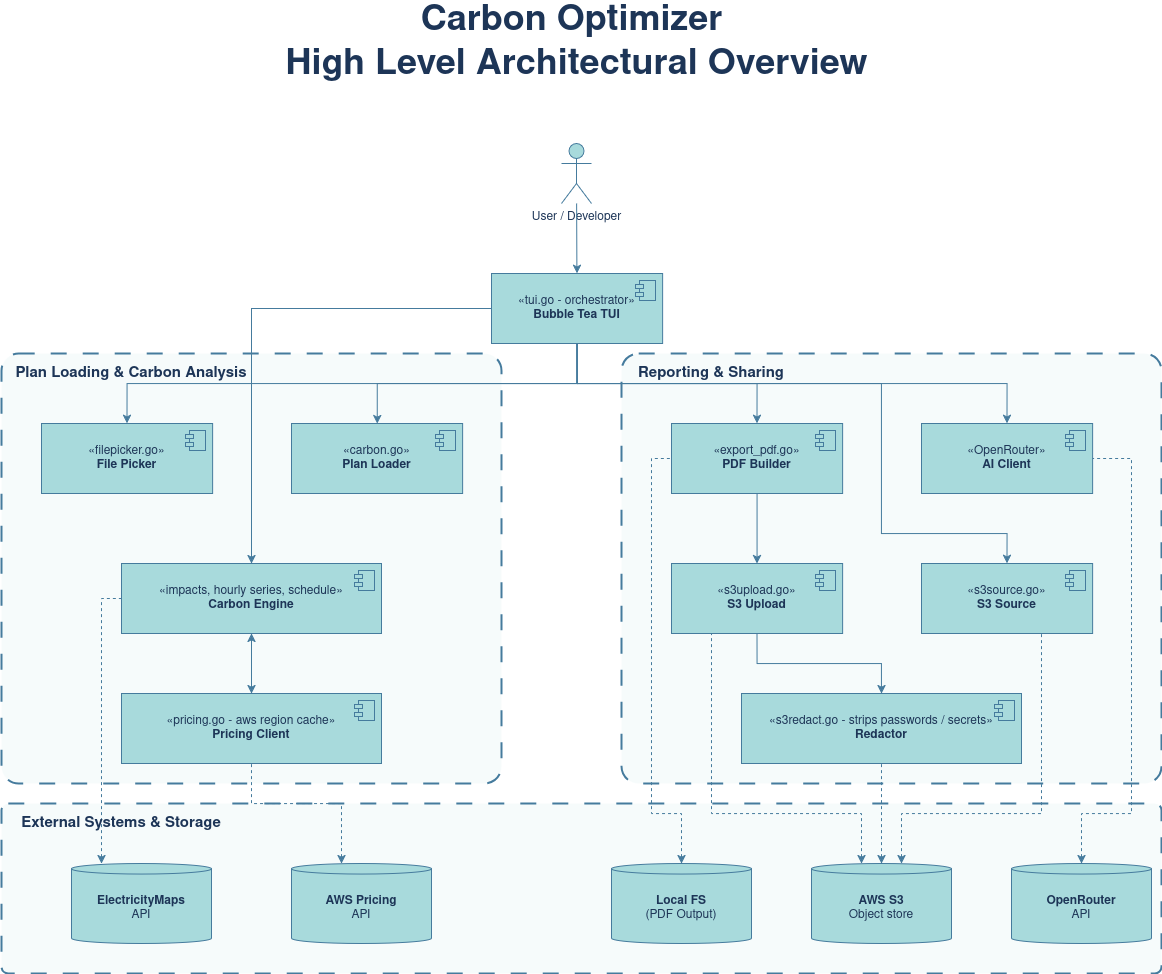

The diagram above was exported from draw.io. Its source (the exported page's mxGraphModel, read from the mxfile embedded in the PNG):
<mxGraphModel dx="3392" dy="1545" grid="1" gridSize="10" guides="1" tooltips="1" connect="1" arrows="1" fold="1" page="1" pageScale="1" pageWidth="850" pageHeight="1100" math="0" shadow="0">
  <root>
    <mxCell id="0" />
    <mxCell id="1" parent="0" />
    <mxCell id="dhcMim5DyUA-N7nEgw19-50" parent="1" style="rounded=1;whiteSpace=wrap;html=1;dashed=1;dashPattern=8 8;fillOpacity=10;arcSize=4;strokeWidth=2;labelBackgroundColor=none;fillColor=#A8DADC;strokeColor=#457B9D;fontColor=#1D3557;" value="" vertex="1">
      <mxGeometry height="430" width="540" x="470" y="620" as="geometry" />
    </mxCell>
    <mxCell id="dhcMim5DyUA-N7nEgw19-49" parent="1" style="rounded=1;whiteSpace=wrap;html=1;dashed=1;dashPattern=8 8;fillOpacity=10;arcSize=4;strokeWidth=2;labelBackgroundColor=none;fillColor=#A8DADC;strokeColor=#457B9D;fontColor=#1D3557;" value="" vertex="1">
      <mxGeometry height="430" width="500" x="-150" y="620" as="geometry" />
    </mxCell>
    <mxCell id="dhcMim5DyUA-N7nEgw19-51" parent="1" style="rounded=1;whiteSpace=wrap;html=1;dashed=1;dashPattern=8 8;fillOpacity=10;arcSize=4;strokeWidth=2;labelBackgroundColor=none;fillColor=#A8DADC;strokeColor=#457B9D;fontColor=#1D3557;" value="" vertex="1">
      <mxGeometry height="170" width="1160" x="-150" y="1070" as="geometry" />
    </mxCell>
    <mxCell id="_nQmCAzR2ddMzSpqiLYM-1" parent="1" style="shape=umlActor;verticalLabelPosition=bottom;verticalAlign=top;html=1;outlineConnect=0;labelBackgroundColor=none;fillColor=#A8DADC;strokeColor=#457B9D;fontColor=#1D3557;" value="User / Developer" vertex="1">
      <mxGeometry height="60" width="30" x="410" y="410" as="geometry" />
    </mxCell>
    <mxCell id="dhcMim5DyUA-N7nEgw19-33" edge="1" parent="1" source="_nQmCAzR2ddMzSpqiLYM-3" style="edgeStyle=orthogonalEdgeStyle;rounded=0;orthogonalLoop=1;jettySize=auto;html=1;exitX=0.5;exitY=1;exitDx=0;exitDy=0;entryX=0.5;entryY=0;entryDx=0;entryDy=0;labelBackgroundColor=none;strokeColor=#457B9D;fontColor=default;" target="dhcMim5DyUA-N7nEgw19-15">
      <mxGeometry relative="1" as="geometry" />
    </mxCell>
    <mxCell id="dhcMim5DyUA-N7nEgw19-34" edge="1" parent="1" source="_nQmCAzR2ddMzSpqiLYM-3" style="edgeStyle=orthogonalEdgeStyle;rounded=0;orthogonalLoop=1;jettySize=auto;html=1;exitX=0.5;exitY=1;exitDx=0;exitDy=0;entryX=0.5;entryY=0;entryDx=0;entryDy=0;labelBackgroundColor=none;strokeColor=#457B9D;fontColor=default;" target="dhcMim5DyUA-N7nEgw19-23">
      <mxGeometry relative="1" as="geometry">
        <Array as="points">
          <mxPoint x="426" y="650" />
          <mxPoint x="730" y="650" />
          <mxPoint x="730" y="800" />
          <mxPoint x="856" y="800" />
        </Array>
      </mxGeometry>
    </mxCell>
    <mxCell id="_nQmCAzR2ddMzSpqiLYM-3" parent="1" style="html=1;dropTarget=0;whiteSpace=wrap;labelBackgroundColor=none;fillColor=#A8DADC;strokeColor=#457B9D;fontColor=#1D3557;" value="«tui.go - orchestrator»&lt;br&gt;&lt;b&gt;Bubble Tea TUI&lt;/b&gt;" vertex="1">
      <mxGeometry height="70" width="171.11" x="340" y="540" as="geometry" />
    </mxCell>
    <mxCell id="_nQmCAzR2ddMzSpqiLYM-4" parent="_nQmCAzR2ddMzSpqiLYM-3" style="shape=module;jettyWidth=8;jettyHeight=4;labelBackgroundColor=none;fillColor=#A8DADC;strokeColor=#457B9D;fontColor=#1D3557;" value="" vertex="1">
      <mxGeometry height="20" relative="1" width="20" x="1" as="geometry">
        <mxPoint x="-27" y="7" as="offset" />
      </mxGeometry>
    </mxCell>
    <mxCell id="dhcMim5DyUA-N7nEgw19-5" parent="1" style="html=1;dropTarget=0;whiteSpace=wrap;labelBackgroundColor=none;fillColor=#A8DADC;strokeColor=#457B9D;fontColor=#1D3557;" value="«filepicker.go»&lt;br&gt;&lt;b&gt;File Picker&lt;/b&gt;" vertex="1">
      <mxGeometry height="70" width="171.11" x="-110" y="690" as="geometry" />
    </mxCell>
    <mxCell id="dhcMim5DyUA-N7nEgw19-6" parent="dhcMim5DyUA-N7nEgw19-5" style="shape=module;jettyWidth=8;jettyHeight=4;labelBackgroundColor=none;fillColor=#A8DADC;strokeColor=#457B9D;fontColor=#1D3557;" value="" vertex="1">
      <mxGeometry height="20" relative="1" width="20" x="1" as="geometry">
        <mxPoint x="-27" y="7" as="offset" />
      </mxGeometry>
    </mxCell>
    <mxCell id="dhcMim5DyUA-N7nEgw19-7" parent="1" style="html=1;dropTarget=0;whiteSpace=wrap;labelBackgroundColor=none;fillColor=#A8DADC;strokeColor=#457B9D;fontColor=#1D3557;" value="«carbon.go»&lt;br&gt;&lt;b&gt;Plan Loader&lt;/b&gt;" vertex="1">
      <mxGeometry height="70" width="171.11" x="140" y="690" as="geometry" />
    </mxCell>
    <mxCell id="dhcMim5DyUA-N7nEgw19-8" parent="dhcMim5DyUA-N7nEgw19-7" style="shape=module;jettyWidth=8;jettyHeight=4;labelBackgroundColor=none;fillColor=#A8DADC;strokeColor=#457B9D;fontColor=#1D3557;" value="" vertex="1">
      <mxGeometry height="20" relative="1" width="20" x="1" as="geometry">
        <mxPoint x="-27" y="7" as="offset" />
      </mxGeometry>
    </mxCell>
    <mxCell id="dhcMim5DyUA-N7nEgw19-29" edge="1" parent="1" source="dhcMim5DyUA-N7nEgw19-9" style="edgeStyle=orthogonalEdgeStyle;rounded=0;orthogonalLoop=1;jettySize=auto;html=1;exitX=0.5;exitY=1;exitDx=0;exitDy=0;entryX=0.5;entryY=0;entryDx=0;entryDy=0;labelBackgroundColor=none;strokeColor=#457B9D;fontColor=default;" target="dhcMim5DyUA-N7nEgw19-11">
      <mxGeometry relative="1" as="geometry" />
    </mxCell>
    <mxCell id="dhcMim5DyUA-N7nEgw19-9" parent="1" style="html=1;dropTarget=0;whiteSpace=wrap;labelBackgroundColor=none;fillColor=#A8DADC;strokeColor=#457B9D;fontColor=#1D3557;" value="«impacts, hourly series, schedule»&lt;br&gt;&lt;b&gt;Carbon Engine&lt;/b&gt;" vertex="1">
      <mxGeometry height="70" width="260" x="-30" y="830" as="geometry" />
    </mxCell>
    <mxCell id="dhcMim5DyUA-N7nEgw19-10" parent="dhcMim5DyUA-N7nEgw19-9" style="shape=module;jettyWidth=8;jettyHeight=4;labelBackgroundColor=none;fillColor=#A8DADC;strokeColor=#457B9D;fontColor=#1D3557;" value="" vertex="1">
      <mxGeometry height="20" relative="1" width="20" x="1" as="geometry">
        <mxPoint x="-27" y="7" as="offset" />
      </mxGeometry>
    </mxCell>
    <mxCell id="dhcMim5DyUA-N7nEgw19-30" edge="1" parent="1" source="dhcMim5DyUA-N7nEgw19-11" style="edgeStyle=orthogonalEdgeStyle;rounded=0;orthogonalLoop=1;jettySize=auto;html=1;exitX=0.5;exitY=0;exitDx=0;exitDy=0;entryX=0.5;entryY=1;entryDx=0;entryDy=0;labelBackgroundColor=none;strokeColor=#457B9D;fontColor=default;" target="dhcMim5DyUA-N7nEgw19-9">
      <mxGeometry relative="1" as="geometry" />
    </mxCell>
    <mxCell id="dhcMim5DyUA-N7nEgw19-11" parent="1" style="html=1;dropTarget=0;whiteSpace=wrap;labelBackgroundColor=none;fillColor=#A8DADC;strokeColor=#457B9D;fontColor=#1D3557;" value="«pricing.go - aws region cache»&lt;br&gt;&lt;b&gt;Pricing Client&lt;/b&gt;" vertex="1">
      <mxGeometry height="70" width="260" x="-30" y="960" as="geometry" />
    </mxCell>
    <mxCell id="dhcMim5DyUA-N7nEgw19-12" parent="dhcMim5DyUA-N7nEgw19-11" style="shape=module;jettyWidth=8;jettyHeight=4;labelBackgroundColor=none;fillColor=#A8DADC;strokeColor=#457B9D;fontColor=#1D3557;" value="" vertex="1">
      <mxGeometry height="20" relative="1" width="20" x="1" as="geometry">
        <mxPoint x="-27" y="7" as="offset" />
      </mxGeometry>
    </mxCell>
    <mxCell id="dhcMim5DyUA-N7nEgw19-35" edge="1" parent="1" source="dhcMim5DyUA-N7nEgw19-13" style="edgeStyle=orthogonalEdgeStyle;rounded=0;orthogonalLoop=1;jettySize=auto;html=1;exitX=0.5;exitY=1;exitDx=0;exitDy=0;entryX=0.5;entryY=0;entryDx=0;entryDy=0;labelBackgroundColor=none;strokeColor=#457B9D;fontColor=default;" target="dhcMim5DyUA-N7nEgw19-21">
      <mxGeometry relative="1" as="geometry" />
    </mxCell>
    <mxCell id="dhcMim5DyUA-N7nEgw19-13" parent="1" style="html=1;dropTarget=0;whiteSpace=wrap;labelBackgroundColor=none;fillColor=#A8DADC;strokeColor=#457B9D;fontColor=#1D3557;" value="«export_pdf.go»&lt;br&gt;&lt;b&gt;PDF Builder&lt;/b&gt;" vertex="1">
      <mxGeometry height="70" width="171.11" x="520" y="690" as="geometry" />
    </mxCell>
    <mxCell id="dhcMim5DyUA-N7nEgw19-14" parent="dhcMim5DyUA-N7nEgw19-13" style="shape=module;jettyWidth=8;jettyHeight=4;labelBackgroundColor=none;fillColor=#A8DADC;strokeColor=#457B9D;fontColor=#1D3557;" value="" vertex="1">
      <mxGeometry height="20" relative="1" width="20" x="1" as="geometry">
        <mxPoint x="-27" y="7" as="offset" />
      </mxGeometry>
    </mxCell>
    <mxCell id="dhcMim5DyUA-N7nEgw19-15" parent="1" style="html=1;dropTarget=0;whiteSpace=wrap;labelBackgroundColor=none;fillColor=#A8DADC;strokeColor=#457B9D;fontColor=#1D3557;" value="«OpenRouter»&lt;br&gt;&lt;b&gt;AI Client&lt;/b&gt;" vertex="1">
      <mxGeometry height="70" width="171.11" x="770" y="690" as="geometry" />
    </mxCell>
    <mxCell id="dhcMim5DyUA-N7nEgw19-16" parent="dhcMim5DyUA-N7nEgw19-15" style="shape=module;jettyWidth=8;jettyHeight=4;labelBackgroundColor=none;fillColor=#A8DADC;strokeColor=#457B9D;fontColor=#1D3557;" value="" vertex="1">
      <mxGeometry height="20" relative="1" width="20" x="1" as="geometry">
        <mxPoint x="-27" y="7" as="offset" />
      </mxGeometry>
    </mxCell>
    <mxCell id="dhcMim5DyUA-N7nEgw19-19" parent="1" style="html=1;dropTarget=0;whiteSpace=wrap;labelBackgroundColor=none;fillColor=#A8DADC;strokeColor=#457B9D;fontColor=#1D3557;" value="«s3redact.go - strips passwords / secrets»&lt;br&gt;&lt;b&gt;Redactor&lt;/b&gt;" vertex="1">
      <mxGeometry height="70" width="280" x="590" y="960" as="geometry" />
    </mxCell>
    <mxCell id="dhcMim5DyUA-N7nEgw19-20" parent="dhcMim5DyUA-N7nEgw19-19" style="shape=module;jettyWidth=8;jettyHeight=4;labelBackgroundColor=none;fillColor=#A8DADC;strokeColor=#457B9D;fontColor=#1D3557;" value="" vertex="1">
      <mxGeometry height="20" relative="1" width="20" x="1" as="geometry">
        <mxPoint x="-27" y="7" as="offset" />
      </mxGeometry>
    </mxCell>
    <mxCell id="dhcMim5DyUA-N7nEgw19-36" edge="1" parent="1" source="dhcMim5DyUA-N7nEgw19-21" style="edgeStyle=orthogonalEdgeStyle;rounded=0;orthogonalLoop=1;jettySize=auto;html=1;exitX=0.5;exitY=1;exitDx=0;exitDy=0;entryX=0.5;entryY=0;entryDx=0;entryDy=0;labelBackgroundColor=none;strokeColor=#457B9D;fontColor=default;" target="dhcMim5DyUA-N7nEgw19-19">
      <mxGeometry relative="1" as="geometry" />
    </mxCell>
    <mxCell id="dhcMim5DyUA-N7nEgw19-21" parent="1" style="html=1;dropTarget=0;whiteSpace=wrap;labelBackgroundColor=none;fillColor=#A8DADC;strokeColor=#457B9D;fontColor=#1D3557;" value="«s3upload.go»&lt;br&gt;&lt;b&gt;S3 Upload&lt;/b&gt;" vertex="1">
      <mxGeometry height="70" width="171.11" x="520" y="830" as="geometry" />
    </mxCell>
    <mxCell id="dhcMim5DyUA-N7nEgw19-22" parent="dhcMim5DyUA-N7nEgw19-21" style="shape=module;jettyWidth=8;jettyHeight=4;labelBackgroundColor=none;fillColor=#A8DADC;strokeColor=#457B9D;fontColor=#1D3557;" value="" vertex="1">
      <mxGeometry height="20" relative="1" width="20" x="1" as="geometry">
        <mxPoint x="-27" y="7" as="offset" />
      </mxGeometry>
    </mxCell>
    <mxCell id="dhcMim5DyUA-N7nEgw19-23" parent="1" style="html=1;dropTarget=0;whiteSpace=wrap;labelBackgroundColor=none;fillColor=#A8DADC;strokeColor=#457B9D;fontColor=#1D3557;" value="«s3source.go»&lt;br&gt;&lt;b&gt;S3 Source&lt;/b&gt;" vertex="1">
      <mxGeometry height="70" width="171.11" x="770" y="830" as="geometry" />
    </mxCell>
    <mxCell id="dhcMim5DyUA-N7nEgw19-24" parent="dhcMim5DyUA-N7nEgw19-23" style="shape=module;jettyWidth=8;jettyHeight=4;labelBackgroundColor=none;fillColor=#A8DADC;strokeColor=#457B9D;fontColor=#1D3557;" value="" vertex="1">
      <mxGeometry height="20" relative="1" width="20" x="1" as="geometry">
        <mxPoint x="-27" y="7" as="offset" />
      </mxGeometry>
    </mxCell>
    <mxCell id="dhcMim5DyUA-N7nEgw19-25" edge="1" parent="1" source="_nQmCAzR2ddMzSpqiLYM-1" style="endArrow=classic;html=1;rounded=0;labelBackgroundColor=none;strokeColor=#457B9D;fontColor=default;" target="_nQmCAzR2ddMzSpqiLYM-3" value="">
      <mxGeometry height="50" relative="1" width="50" as="geometry">
        <mxPoint x="430" y="740" as="sourcePoint" />
        <mxPoint x="480" y="690" as="targetPoint" />
      </mxGeometry>
    </mxCell>
    <mxCell id="dhcMim5DyUA-N7nEgw19-26" edge="1" parent="1" source="_nQmCAzR2ddMzSpqiLYM-3" style="endArrow=classic;html=1;rounded=0;exitX=0.5;exitY=1;exitDx=0;exitDy=0;entryX=0.5;entryY=0;entryDx=0;entryDy=0;edgeStyle=orthogonalEdgeStyle;labelBackgroundColor=none;strokeColor=#457B9D;fontColor=default;" target="dhcMim5DyUA-N7nEgw19-5" value="">
      <mxGeometry height="50" relative="1" width="50" as="geometry">
        <mxPoint x="380" y="720" as="sourcePoint" />
        <mxPoint x="380" y="790" as="targetPoint" />
      </mxGeometry>
    </mxCell>
    <mxCell id="dhcMim5DyUA-N7nEgw19-27" edge="1" parent="1" source="_nQmCAzR2ddMzSpqiLYM-3" style="endArrow=classic;html=1;rounded=0;exitX=0.5;exitY=1;exitDx=0;exitDy=0;edgeStyle=orthogonalEdgeStyle;labelBackgroundColor=none;strokeColor=#457B9D;fontColor=default;" target="dhcMim5DyUA-N7nEgw19-7" value="">
      <mxGeometry height="50" relative="1" width="50" as="geometry">
        <mxPoint x="360" y="720" as="sourcePoint" />
        <mxPoint x="360" y="790" as="targetPoint" />
      </mxGeometry>
    </mxCell>
    <mxCell id="dhcMim5DyUA-N7nEgw19-28" edge="1" parent="1" source="_nQmCAzR2ddMzSpqiLYM-3" style="endArrow=classic;html=1;rounded=0;exitX=0;exitY=0.5;exitDx=0;exitDy=0;entryX=0.5;entryY=0;entryDx=0;entryDy=0;edgeStyle=orthogonalEdgeStyle;labelBackgroundColor=none;strokeColor=#457B9D;fontColor=default;" target="dhcMim5DyUA-N7nEgw19-9" value="">
      <mxGeometry height="50" relative="1" width="50" as="geometry">
        <mxPoint x="380" y="740" as="sourcePoint" />
        <mxPoint x="380" y="810" as="targetPoint" />
      </mxGeometry>
    </mxCell>
    <mxCell id="dhcMim5DyUA-N7nEgw19-32" edge="1" parent="1" source="_nQmCAzR2ddMzSpqiLYM-3" style="endArrow=classic;html=1;rounded=0;exitX=0.5;exitY=1;exitDx=0;exitDy=0;entryX=0.5;entryY=0;entryDx=0;entryDy=0;edgeStyle=orthogonalEdgeStyle;labelBackgroundColor=none;strokeColor=#457B9D;fontColor=default;" target="dhcMim5DyUA-N7nEgw19-13" value="">
      <mxGeometry height="50" relative="1" width="50" as="geometry">
        <Array as="points">
          <mxPoint x="426" y="650" />
          <mxPoint x="606" y="650" />
        </Array>
        <mxPoint x="430" y="730" as="sourcePoint" />
        <mxPoint x="430" y="800" as="targetPoint" />
      </mxGeometry>
    </mxCell>
    <mxCell id="dhcMim5DyUA-N7nEgw19-37" parent="1" style="shape=cylinder3;whiteSpace=wrap;html=1;boundedLbl=1;backgroundOutline=1;size=5.333333333333371;labelBackgroundColor=none;fillColor=#A8DADC;strokeColor=#457B9D;fontColor=#1D3557;" value="&lt;b&gt;ElectricityMaps&lt;/b&gt;&lt;br&gt;API" vertex="1">
      <mxGeometry height="80" width="140" x="-80" y="1130" as="geometry" />
    </mxCell>
    <mxCell id="dhcMim5DyUA-N7nEgw19-38" parent="1" style="shape=cylinder3;whiteSpace=wrap;html=1;boundedLbl=1;backgroundOutline=1;size=5.333333333333371;labelBackgroundColor=none;fillColor=#A8DADC;strokeColor=#457B9D;fontColor=#1D3557;" value="&lt;b&gt;AWS Pricing&lt;/b&gt;&lt;br&gt;API" vertex="1">
      <mxGeometry height="80" width="140" x="140" y="1130" as="geometry" />
    </mxCell>
    <mxCell id="dhcMim5DyUA-N7nEgw19-39" parent="1" style="shape=cylinder3;whiteSpace=wrap;html=1;boundedLbl=1;backgroundOutline=1;size=5.333333333333371;labelBackgroundColor=none;fillColor=#A8DADC;strokeColor=#457B9D;fontColor=#1D3557;" value="&lt;b&gt;AWS S3&lt;/b&gt;&lt;br&gt;Object store" vertex="1">
      <mxGeometry height="80" width="140" x="660" y="1130" as="geometry" />
    </mxCell>
    <mxCell id="dhcMim5DyUA-N7nEgw19-40" parent="1" style="shape=cylinder3;whiteSpace=wrap;html=1;boundedLbl=1;backgroundOutline=1;size=5.333333333333371;labelBackgroundColor=none;fillColor=#A8DADC;strokeColor=#457B9D;fontColor=#1D3557;" value="&lt;b&gt;Local FS&lt;/b&gt;&lt;br&gt;(PDF Output)" vertex="1">
      <mxGeometry height="80" width="140" x="460" y="1130" as="geometry" />
    </mxCell>
    <mxCell id="dhcMim5DyUA-N7nEgw19-41" parent="1" style="shape=cylinder3;whiteSpace=wrap;html=1;boundedLbl=1;backgroundOutline=1;size=5.333333333333371;labelBackgroundColor=none;fillColor=#A8DADC;strokeColor=#457B9D;fontColor=#1D3557;" value="&lt;b&gt;OpenRouter&lt;/b&gt;&lt;br&gt;API" vertex="1">
      <mxGeometry height="80" width="140" x="860" y="1130" as="geometry" />
    </mxCell>
    <mxCell id="dhcMim5DyUA-N7nEgw19-42" edge="1" parent="1" source="dhcMim5DyUA-N7nEgw19-39" style="endArrow=none;dashed=1;html=1;rounded=0;edgeStyle=orthogonalEdgeStyle;endFill=0;startArrow=classic;startFill=1;labelBackgroundColor=none;strokeColor=#457B9D;fontColor=default;" target="dhcMim5DyUA-N7nEgw19-21" value="">
      <mxGeometry height="50" relative="1" width="50" as="geometry">
        <Array as="points">
          <mxPoint x="710" y="1080" />
          <mxPoint x="560" y="1080" />
        </Array>
        <mxPoint x="610" y="930" as="sourcePoint" />
        <mxPoint x="660" y="880" as="targetPoint" />
      </mxGeometry>
    </mxCell>
    <mxCell id="dhcMim5DyUA-N7nEgw19-43" edge="1" parent="1" source="dhcMim5DyUA-N7nEgw19-39" style="endArrow=none;dashed=1;html=1;rounded=0;edgeStyle=orthogonalEdgeStyle;startArrow=classic;startFill=1;labelBackgroundColor=none;strokeColor=#457B9D;fontColor=default;" target="dhcMim5DyUA-N7nEgw19-23" value="">
      <mxGeometry height="50" relative="1" width="50" as="geometry">
        <Array as="points">
          <mxPoint x="750" y="1080" />
          <mxPoint x="890" y="1080" />
        </Array>
        <mxPoint x="610" y="930" as="sourcePoint" />
        <mxPoint x="660" y="880" as="targetPoint" />
      </mxGeometry>
    </mxCell>
    <mxCell id="dhcMim5DyUA-N7nEgw19-44" edge="1" parent="1" source="dhcMim5DyUA-N7nEgw19-39" style="endArrow=none;dashed=1;html=1;rounded=0;edgeStyle=orthogonalEdgeStyle;startArrow=classic;startFill=1;labelBackgroundColor=none;strokeColor=#457B9D;fontColor=default;" target="dhcMim5DyUA-N7nEgw19-19" value="">
      <mxGeometry height="50" relative="1" width="50" as="geometry">
        <Array as="points">
          <mxPoint x="730" y="1100" />
          <mxPoint x="730" y="1100" />
        </Array>
        <mxPoint x="540" y="1120" as="sourcePoint" />
        <mxPoint x="660" y="880" as="targetPoint" />
      </mxGeometry>
    </mxCell>
    <mxCell id="dhcMim5DyUA-N7nEgw19-45" edge="1" parent="1" source="dhcMim5DyUA-N7nEgw19-40" style="endArrow=none;dashed=1;html=1;rounded=0;edgeStyle=orthogonalEdgeStyle;endFill=0;startArrow=classic;startFill=1;labelBackgroundColor=none;strokeColor=#457B9D;fontColor=default;" target="dhcMim5DyUA-N7nEgw19-13" value="">
      <mxGeometry height="50" relative="1" width="50" as="geometry">
        <Array as="points">
          <mxPoint x="530" y="1080" />
          <mxPoint x="500" y="1080" />
          <mxPoint x="500" y="725" />
        </Array>
        <mxPoint x="480" y="1195" as="sourcePoint" />
        <mxPoint x="480" y="940" as="targetPoint" />
      </mxGeometry>
    </mxCell>
    <mxCell id="dhcMim5DyUA-N7nEgw19-46" edge="1" parent="1" source="dhcMim5DyUA-N7nEgw19-41" style="endArrow=none;dashed=1;html=1;rounded=0;edgeStyle=orthogonalEdgeStyle;endFill=0;startArrow=classic;startFill=1;labelBackgroundColor=none;strokeColor=#457B9D;fontColor=default;" target="dhcMim5DyUA-N7nEgw19-15" value="">
      <mxGeometry height="50" relative="1" width="50" as="geometry">
        <Array as="points">
          <mxPoint x="930" y="1080" />
          <mxPoint x="980" y="1080" />
          <mxPoint x="980" y="725" />
        </Array>
        <mxPoint x="1100" y="1235" as="sourcePoint" />
        <mxPoint x="1100" y="980" as="targetPoint" />
      </mxGeometry>
    </mxCell>
    <mxCell id="dhcMim5DyUA-N7nEgw19-47" edge="1" parent="1" source="dhcMim5DyUA-N7nEgw19-37" style="endArrow=none;dashed=1;html=1;rounded=0;edgeStyle=orthogonalEdgeStyle;endFill=0;startArrow=classic;startFill=1;labelBackgroundColor=none;strokeColor=#457B9D;fontColor=default;" target="dhcMim5DyUA-N7nEgw19-9" value="">
      <mxGeometry height="50" relative="1" width="50" as="geometry">
        <Array as="points">
          <mxPoint x="-50" y="865" />
        </Array>
        <mxPoint x="-160" y="1335" as="sourcePoint" />
        <mxPoint x="-170" y="940" as="targetPoint" />
      </mxGeometry>
    </mxCell>
    <mxCell id="dhcMim5DyUA-N7nEgw19-48" edge="1" parent="1" source="dhcMim5DyUA-N7nEgw19-38" style="endArrow=none;dashed=1;html=1;rounded=0;edgeStyle=orthogonalEdgeStyle;endFill=0;startArrow=classic;startFill=1;labelBackgroundColor=none;strokeColor=#457B9D;fontColor=default;" target="dhcMim5DyUA-N7nEgw19-11" value="">
      <mxGeometry height="50" relative="1" width="50" as="geometry">
        <Array as="points">
          <mxPoint x="190" y="1070" />
          <mxPoint x="100" y="1070" />
        </Array>
        <mxPoint x="190" y="1325" as="sourcePoint" />
        <mxPoint x="210" y="1070" as="targetPoint" />
      </mxGeometry>
    </mxCell>
    <mxCell id="dhcMim5DyUA-N7nEgw19-52" parent="1" style="text;html=1;whiteSpace=wrap;strokeColor=none;fillColor=none;align=center;verticalAlign=middle;rounded=0;fontColor=#1D3557;" value="&lt;font style=&quot;font-size: 15px;&quot;&gt;&lt;b&gt;Plan Loading &amp;amp; Carbon Analysis&lt;/b&gt;&lt;/font&gt;" vertex="1">
      <mxGeometry height="40" width="240" x="-140" y="620" as="geometry" />
    </mxCell>
    <mxCell id="dhcMim5DyUA-N7nEgw19-53" parent="1" style="text;html=1;whiteSpace=wrap;strokeColor=none;fillColor=none;align=center;verticalAlign=middle;rounded=0;fontColor=#1D3557;" value="&lt;font style=&quot;font-size: 15px;&quot;&gt;&lt;b&gt;Reporting &amp;amp; Sharing&lt;/b&gt;&lt;/font&gt;" vertex="1">
      <mxGeometry height="40" width="160" x="480" y="620" as="geometry" />
    </mxCell>
    <mxCell id="dhcMim5DyUA-N7nEgw19-54" parent="1" style="text;html=1;whiteSpace=wrap;strokeColor=none;fillColor=none;align=center;verticalAlign=middle;rounded=0;fontColor=#1D3557;" value="&lt;font style=&quot;font-size: 15px;&quot;&gt;&lt;b&gt;External Systems &amp;amp; Storage&lt;/b&gt;&lt;/font&gt;" vertex="1">
      <mxGeometry height="40" width="240" x="-150" y="1070" as="geometry" />
    </mxCell>
    <mxCell id="oLxJL6ek6k29Jvx8T_T_-1" parent="1" style="text;html=1;whiteSpace=wrap;strokeColor=none;fillColor=none;align=center;verticalAlign=middle;rounded=0;fontColor=#1D3557;" value="&lt;div&gt;&lt;font style=&quot;font-size: 36px;&quot;&gt;&lt;b&gt;Carbon Optimizer&amp;nbsp;&lt;/b&gt;&lt;/font&gt;&lt;/div&gt;&lt;div&gt;&lt;font style=&quot;font-size: 36px;&quot;&gt;&lt;b&gt;High Level Architectural Overview&lt;/b&gt;&lt;/font&gt;&lt;/div&gt;" vertex="1">
      <mxGeometry height="80" width="605" x="123" y="270" as="geometry" />
    </mxCell>
  </root>
</mxGraphModel>